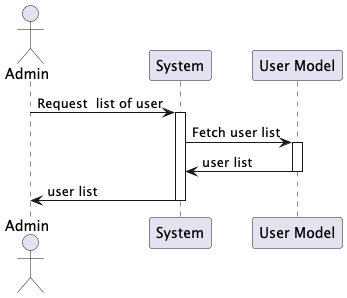

The diagram above was rendered by PlantUML. Its source (embedded in the PNG):
@startuml
actor Admin
participant "System" as System
participant "User Model" as uM

Admin -> System: Request  list of user
activate System
System -> uM: Fetch user list
activate uM
uM -> System:  user list
deactivate uM
System -> Admin:  user list
deactivate System
@enduml